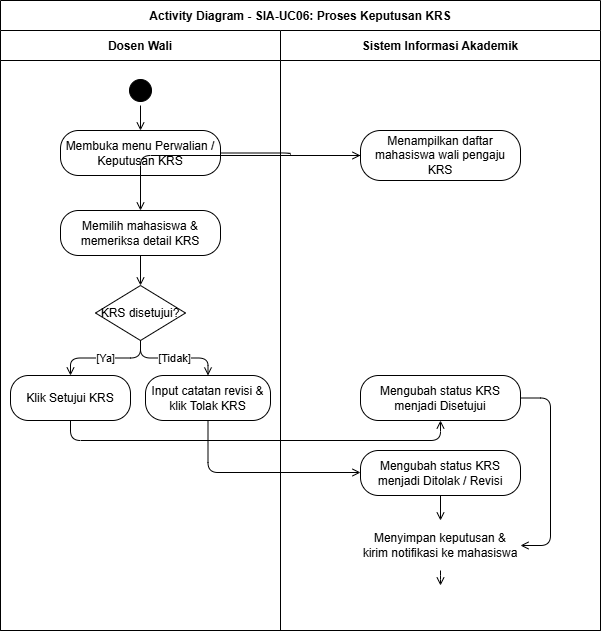

The diagram above was exported from draw.io. Its source (the exported page's mxGraphModel, read from the mxfile embedded in the PNG):
<mxGraphModel dx="1018" dy="614" grid="1" gridSize="10" guides="1" tooltips="1" connect="1" arrows="1" fold="1" page="1" pageScale="1" pageWidth="827" pageHeight="1169" math="0" shadow="0">
  <root>
    <mxCell id="0" />
    <mxCell id="1" parent="0" />
    <mxCell id="2" parent="1" style="swimlane;childLayout=stackLayout;horizontal=1;startSize=30;horizontalStack=1;resizeParent=1;resizeParentMax=0;resizeLast=0;collapsible=0;marginBottom=0;fontStyle=1;" value="Activity Diagram - SIA-UC06: Proses Keputusan KRS" vertex="1">
      <mxGeometry height="630" width="600" x="40" y="40" as="geometry" />
    </mxCell>
    <mxCell id="3" parent="2" style="swimlane;startSize=30;fontStyle=1;" value="Dosen Wali" vertex="1">
      <mxGeometry height="600" width="280" y="30" as="geometry" />
    </mxCell>
    <mxCell id="5" parent="3" style="ellipse;html=1;shape=startState;fillColor=#000000;strokeColor=#000000;" value="" vertex="1">
      <mxGeometry height="30" width="30" x="125" y="45" as="geometry" />
    </mxCell>
    <mxCell id="6" parent="3" style="rounded=1;whiteSpace=wrap;html=1;arcSize=40;" value="Membuka menu Perwalian / Keputusan KRS" vertex="1">
      <mxGeometry height="45" width="160" x="60" y="100" as="geometry" />
    </mxCell>
    <mxCell id="8" parent="3" style="rounded=1;whiteSpace=wrap;html=1;arcSize=40;" value="Memilih mahasiswa &amp; memeriksa detail KRS" vertex="1">
      <mxGeometry height="45" width="160" x="60" y="180" as="geometry" />
    </mxCell>
    <mxCell id="9" parent="3" style="rhombus;whiteSpace=wrap;html=1;" value="KRS disetujui?" vertex="1">
      <mxGeometry height="55" width="90" x="95" y="255" as="geometry" />
    </mxCell>
    <mxCell id="10" parent="3" style="rounded=1;whiteSpace=wrap;html=1;arcSize=40;" value="Klik Setujui KRS" vertex="1">
      <mxGeometry height="45" width="120" x="10" y="345" as="geometry" />
    </mxCell>
    <mxCell id="11" parent="3" style="rounded=1;whiteSpace=wrap;html=1;arcSize=40;" value="Input catatan revisi &amp; klik Tolak KRS" vertex="1">
      <mxGeometry height="45" width="125" x="145" y="345" as="geometry" />
    </mxCell>
    <mxCell id="16" edge="1" parent="3" source="5" style="edgeStyle=orthogonalEdgeStyle;html=1;endArrow=open;endFill=0;" target="6">
      <mxGeometry relative="1" as="geometry" />
    </mxCell>
    <mxCell id="20" edge="1" parent="3" source="9" style="edgeStyle=orthogonalEdgeStyle;html=1;endArrow=open;endFill=0;" target="10" value="[Ya]">
      <mxGeometry relative="1" as="geometry" />
    </mxCell>
    <mxCell id="19" edge="1" parent="3" source="8" style="edgeStyle=orthogonalEdgeStyle;html=1;endArrow=open;endFill=0;" target="9">
      <mxGeometry relative="1" as="geometry" />
    </mxCell>
    <mxCell id="21" edge="1" parent="3" source="9" style="edgeStyle=orthogonalEdgeStyle;html=1;endArrow=open;endFill=0;" target="11" value="[Tidak]">
      <mxGeometry relative="1" as="geometry" />
    </mxCell>
    <mxCell id="4" parent="2" style="swimlane;startSize=30;fontStyle=1;" value="Sistem Informasi Akademik" vertex="1">
      <mxGeometry height="600" width="320" x="280" y="30" as="geometry" />
    </mxCell>
    <mxCell id="7" parent="4" style="rounded=1;whiteSpace=wrap;html=1;arcSize=40;" value="Menampilkan daftar mahasiswa wali pengaju KRS" vertex="1">
      <mxGeometry height="50" width="160" x="80" y="100" as="geometry" />
    </mxCell>
    <mxCell id="12" parent="4" style="rounded=1;whiteSpace=wrap;html=1;arcSize=40;" value="Mengubah status KRS menjadi Disetujui" vertex="1">
      <mxGeometry height="45" width="160" x="80" y="345" as="geometry" />
    </mxCell>
    <mxCell id="13" parent="4" style="rounded=1;whiteSpace=wrap;html=1;arcSize=40;" value="Mengubah status KRS menjadi Ditolak / Revisi" vertex="1">
      <mxGeometry height="45" width="160" x="80" y="420" as="geometry" />
    </mxCell>
    <mxCell id="14" parent="4" style="rounded=1;whiteSpace=wrap;html=1;arcSize=40;" value="Menyimpan keputusan &amp; kirim notifikasi ke mahasiswa" vertex="1">
      <mxGeometry height="50" width="160" x="80" y="490" as="geometry" />
    </mxCell>
    <mxCell id="15" parent="4" style="ellipse;html=1;shape=endState;fillColor=#000000;strokeColor=#000000;" value="" vertex="1">
      <mxGeometry height="30" width="30" x="145" y="555" as="geometry" />
    </mxCell>
    <mxCell id="24" edge="1" parent="4" source="12" style="edgeStyle=orthogonalEdgeStyle;html=1;endArrow=open;endFill=0;exitX=1;exitY=0.5;entryX=1;entryY=0.5;" target="14">
      <mxGeometry relative="1" as="geometry">
        <Array as="points">
          <mxPoint x="270" y="367" />
          <mxPoint x="270" y="515" />
        </Array>
      </mxGeometry>
    </mxCell>
    <mxCell id="25" edge="1" parent="4" source="13" style="edgeStyle=orthogonalEdgeStyle;html=1;endArrow=open;endFill=0;" target="14">
      <mxGeometry relative="1" as="geometry" />
    </mxCell>
    <mxCell id="26" edge="1" parent="4" source="14" style="edgeStyle=orthogonalEdgeStyle;html=1;endArrow=open;endFill=0;" target="15">
      <mxGeometry relative="1" as="geometry" />
    </mxCell>
    <mxCell id="17" edge="1" parent="2" source="6" style="edgeStyle=orthogonalEdgeStyle;html=1;endArrow=open;endFill=0;" target="7">
      <mxGeometry relative="1" as="geometry" />
    </mxCell>
    <mxCell id="18" edge="1" parent="2" source="7" style="edgeStyle=orthogonalEdgeStyle;html=1;endArrow=open;endFill=0;" target="8">
      <mxGeometry relative="1" as="geometry" />
    </mxCell>
    <mxCell id="22" edge="1" parent="2" source="10" style="edgeStyle=orthogonalEdgeStyle;html=1;endArrow=open;endFill=0;" target="12">
      <mxGeometry relative="1" as="geometry">
        <Array as="points">
          <mxPoint x="70" y="440" />
          <mxPoint x="440" y="440" />
        </Array>
      </mxGeometry>
    </mxCell>
    <mxCell id="23" edge="1" parent="2" source="11" style="edgeStyle=orthogonalEdgeStyle;html=1;endArrow=open;endFill=0;" target="13">
      <mxGeometry relative="1" as="geometry">
        <Array as="points">
          <mxPoint x="207" y="472" />
        </Array>
      </mxGeometry>
    </mxCell>
  </root>
</mxGraphModel>